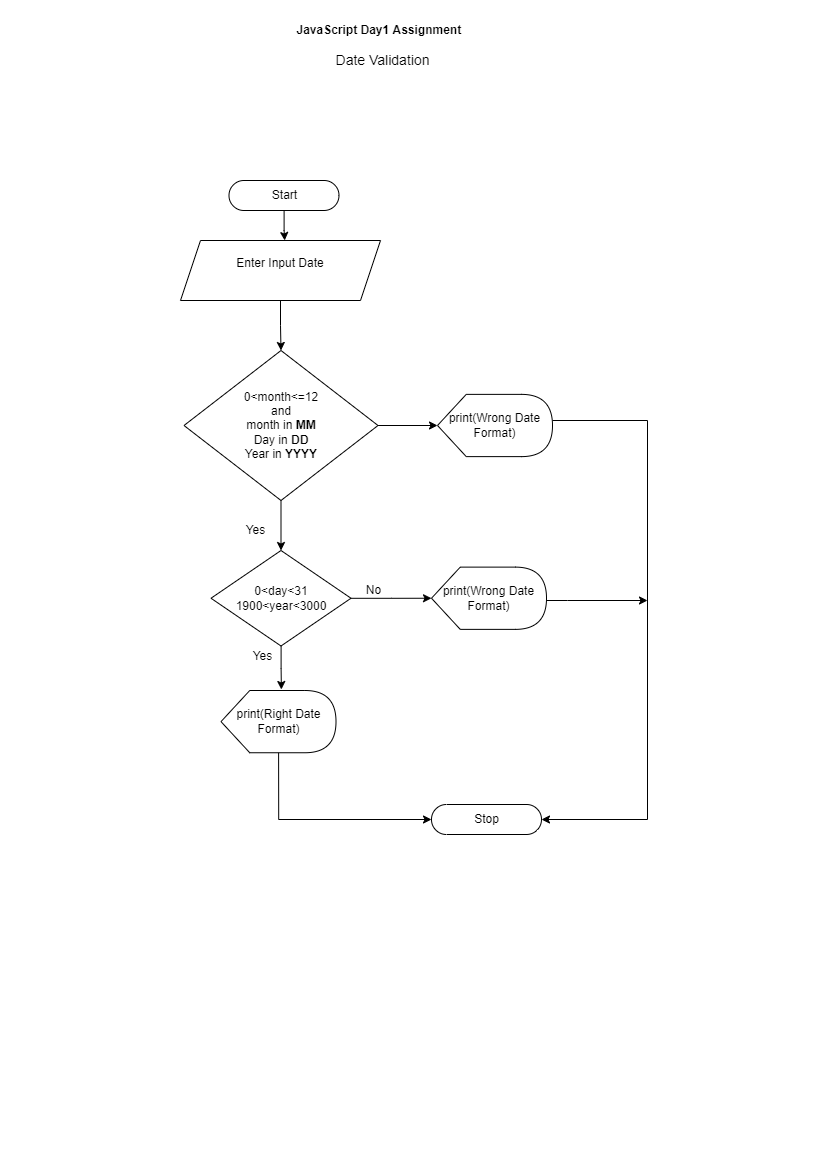

The diagram above was exported from draw.io. Its source (the exported page's mxGraphModel, read from the mxfile embedded in the PNG):
<mxGraphModel dx="2556" dy="1094" grid="1" gridSize="10" guides="1" tooltips="1" connect="1" arrows="1" fold="1" page="1" pageScale="1" pageWidth="827" pageHeight="1169" math="0" shadow="0">
  <root>
    <mxCell id="0" />
    <mxCell id="1" parent="0" />
    <mxCell id="hI8QpXxVb0D3zWBFGEqJ-39" style="edgeStyle=orthogonalEdgeStyle;rounded=0;orthogonalLoop=1;jettySize=auto;html=1;entryX=0.5;entryY=0;entryDx=0;entryDy=0;" edge="1" parent="1" source="hI8QpXxVb0D3zWBFGEqJ-2" target="hI8QpXxVb0D3zWBFGEqJ-9">
      <mxGeometry relative="1" as="geometry" />
    </mxCell>
    <mxCell id="hI8QpXxVb0D3zWBFGEqJ-2" value="Enter Input Date&lt;br&gt;&lt;b&gt;&amp;nbsp;&lt;/b&gt;" style="shape=parallelogram;perimeter=parallelogramPerimeter;whiteSpace=wrap;html=1;fixedSize=1;" vertex="1" parent="1">
      <mxGeometry x="180" y="240" width="200" height="60" as="geometry" />
    </mxCell>
    <mxCell id="hI8QpXxVb0D3zWBFGEqJ-3" style="edgeStyle=orthogonalEdgeStyle;rounded=0;orthogonalLoop=1;jettySize=auto;html=1;entryX=0.521;entryY=0;entryDx=0;entryDy=0;entryPerimeter=0;" edge="1" parent="1" source="hI8QpXxVb0D3zWBFGEqJ-4" target="hI8QpXxVb0D3zWBFGEqJ-2">
      <mxGeometry relative="1" as="geometry" />
    </mxCell>
    <mxCell id="hI8QpXxVb0D3zWBFGEqJ-4" value="Start" style="html=1;dashed=0;whitespace=wrap;shape=mxgraph.dfd.start" vertex="1" parent="1">
      <mxGeometry x="228.5" y="180" width="110" height="30" as="geometry" />
    </mxCell>
    <mxCell id="hI8QpXxVb0D3zWBFGEqJ-5" value="Stop" style="html=1;dashed=0;whitespace=wrap;shape=mxgraph.dfd.start" vertex="1" parent="1">
      <mxGeometry x="431" y="804" width="110" height="30" as="geometry" />
    </mxCell>
    <mxCell id="hI8QpXxVb0D3zWBFGEqJ-6" value="&lt;b&gt;JavaScript Day1 Assignment&amp;nbsp;&lt;/b&gt;" style="text;html=1;align=center;verticalAlign=middle;resizable=0;points=[];autosize=1;strokeColor=none;fillColor=none;" vertex="1" parent="1">
      <mxGeometry x="290" y="20" width="180" height="20" as="geometry" />
    </mxCell>
    <mxCell id="hI8QpXxVb0D3zWBFGEqJ-8" style="edgeStyle=orthogonalEdgeStyle;rounded=0;orthogonalLoop=1;jettySize=auto;html=1;entryX=0.5;entryY=0;entryDx=0;entryDy=0;" edge="1" parent="1" source="hI8QpXxVb0D3zWBFGEqJ-9" target="hI8QpXxVb0D3zWBFGEqJ-15">
      <mxGeometry relative="1" as="geometry" />
    </mxCell>
    <mxCell id="hI8QpXxVb0D3zWBFGEqJ-49" style="edgeStyle=orthogonalEdgeStyle;rounded=0;orthogonalLoop=1;jettySize=auto;html=1;exitX=1;exitY=0.5;exitDx=0;exitDy=0;entryX=0;entryY=0.5;entryDx=0;entryDy=0;entryPerimeter=0;" edge="1" parent="1" source="hI8QpXxVb0D3zWBFGEqJ-9" target="hI8QpXxVb0D3zWBFGEqJ-11">
      <mxGeometry relative="1" as="geometry" />
    </mxCell>
    <mxCell id="hI8QpXxVb0D3zWBFGEqJ-9" value="0&amp;lt;month&amp;lt;=12&lt;br&gt;and&lt;br&gt;month in &lt;b&gt;MM&lt;/b&gt;&lt;br&gt;Day in &lt;b&gt;DD&lt;/b&gt;&lt;br&gt;Year in &lt;b&gt;YYYY&lt;/b&gt;" style="rhombus;whiteSpace=wrap;html=1;" vertex="1" parent="1">
      <mxGeometry x="183.5" y="350" width="194" height="150" as="geometry" />
    </mxCell>
    <mxCell id="hI8QpXxVb0D3zWBFGEqJ-10" style="edgeStyle=orthogonalEdgeStyle;rounded=0;orthogonalLoop=1;jettySize=auto;html=1;fontSize=9;entryX=1;entryY=0.5;entryDx=0;entryDy=0;entryPerimeter=0;" edge="1" parent="1" source="hI8QpXxVb0D3zWBFGEqJ-11" target="hI8QpXxVb0D3zWBFGEqJ-5">
      <mxGeometry relative="1" as="geometry">
        <mxPoint x="593.5" y="879.9999999999998" as="targetPoint" />
        <Array as="points">
          <mxPoint x="647" y="420" />
          <mxPoint x="647" y="819" />
        </Array>
      </mxGeometry>
    </mxCell>
    <mxCell id="hI8QpXxVb0D3zWBFGEqJ-11" value="print(Wrong Date&lt;br&gt;Format)" style="shape=display;whiteSpace=wrap;html=1;" vertex="1" parent="1">
      <mxGeometry x="437" y="393.87" width="115" height="62.25" as="geometry" />
    </mxCell>
    <mxCell id="hI8QpXxVb0D3zWBFGEqJ-12" value="Yes" style="text;html=1;align=center;verticalAlign=middle;resizable=0;points=[];autosize=1;strokeColor=none;fillColor=none;" vertex="1" parent="1">
      <mxGeometry x="239.5" y="520" width="30" height="20" as="geometry" />
    </mxCell>
    <mxCell id="hI8QpXxVb0D3zWBFGEqJ-14" style="edgeStyle=orthogonalEdgeStyle;rounded=0;orthogonalLoop=1;jettySize=auto;html=1;entryX=0;entryY=0.5;entryDx=0;entryDy=0;entryPerimeter=0;" edge="1" parent="1" source="hI8QpXxVb0D3zWBFGEqJ-15" target="hI8QpXxVb0D3zWBFGEqJ-23">
      <mxGeometry relative="1" as="geometry" />
    </mxCell>
    <mxCell id="hI8QpXxVb0D3zWBFGEqJ-42" style="edgeStyle=orthogonalEdgeStyle;rounded=0;orthogonalLoop=1;jettySize=auto;html=1;entryX=0.525;entryY=-0.016;entryDx=0;entryDy=0;entryPerimeter=0;" edge="1" parent="1" source="hI8QpXxVb0D3zWBFGEqJ-15" target="hI8QpXxVb0D3zWBFGEqJ-41">
      <mxGeometry relative="1" as="geometry" />
    </mxCell>
    <mxCell id="hI8QpXxVb0D3zWBFGEqJ-15" value="0&amp;lt;day&amp;lt;31&lt;br&gt;1900&amp;lt;year&amp;lt;3000" style="rhombus;whiteSpace=wrap;html=1;" vertex="1" parent="1">
      <mxGeometry x="210.5" y="550" width="140" height="95.5" as="geometry" />
    </mxCell>
    <mxCell id="hI8QpXxVb0D3zWBFGEqJ-47" style="edgeStyle=orthogonalEdgeStyle;rounded=0;orthogonalLoop=1;jettySize=auto;html=1;" edge="1" parent="1" source="hI8QpXxVb0D3zWBFGEqJ-23">
      <mxGeometry relative="1" as="geometry">
        <mxPoint x="647" y="600" as="targetPoint" />
        <Array as="points">
          <mxPoint x="567" y="600" />
          <mxPoint x="567" y="600" />
        </Array>
      </mxGeometry>
    </mxCell>
    <mxCell id="hI8QpXxVb0D3zWBFGEqJ-23" value="print(Wrong Date&lt;br&gt;Format)" style="shape=display;whiteSpace=wrap;html=1;" vertex="1" parent="1">
      <mxGeometry x="431" y="566.62" width="115" height="62.25" as="geometry" />
    </mxCell>
    <mxCell id="hI8QpXxVb0D3zWBFGEqJ-30" value="Yes" style="text;html=1;align=center;verticalAlign=middle;resizable=0;points=[];autosize=1;strokeColor=none;fillColor=none;" vertex="1" parent="1">
      <mxGeometry x="247" y="645.5" width="30" height="20" as="geometry" />
    </mxCell>
    <mxCell id="hI8QpXxVb0D3zWBFGEqJ-34" value="No" style="text;html=1;align=center;verticalAlign=middle;resizable=0;points=[];autosize=1;strokeColor=none;fillColor=none;" vertex="1" parent="1">
      <mxGeometry x="357.5" y="580" width="30" height="20" as="geometry" />
    </mxCell>
    <mxCell id="hI8QpXxVb0D3zWBFGEqJ-37" value="&lt;font style=&quot;font-size: 14px&quot;&gt;Date Validation&lt;/font&gt;" style="text;html=1;align=center;verticalAlign=middle;resizable=0;points=[];autosize=1;strokeColor=none;fillColor=none;fontSize=9;" vertex="1" parent="1">
      <mxGeometry x="327" y="50" width="110" height="20" as="geometry" />
    </mxCell>
    <mxCell id="hI8QpXxVb0D3zWBFGEqJ-44" style="edgeStyle=orthogonalEdgeStyle;rounded=0;orthogonalLoop=1;jettySize=auto;html=1;entryX=0;entryY=0.5;entryDx=0;entryDy=0;entryPerimeter=0;" edge="1" parent="1" target="hI8QpXxVb0D3zWBFGEqJ-5">
      <mxGeometry relative="1" as="geometry">
        <mxPoint x="397" y="813.9999999999998" as="targetPoint" />
        <mxPoint x="278.0588235294117" y="731.2499999999998" as="sourcePoint" />
        <Array as="points">
          <mxPoint x="278" y="819" />
        </Array>
      </mxGeometry>
    </mxCell>
    <mxCell id="hI8QpXxVb0D3zWBFGEqJ-41" value="print(Right Date&lt;br&gt;Format)" style="shape=display;whiteSpace=wrap;html=1;" vertex="1" parent="1">
      <mxGeometry x="220.5" y="690" width="115" height="62.25" as="geometry" />
    </mxCell>
  </root>
</mxGraphModel>